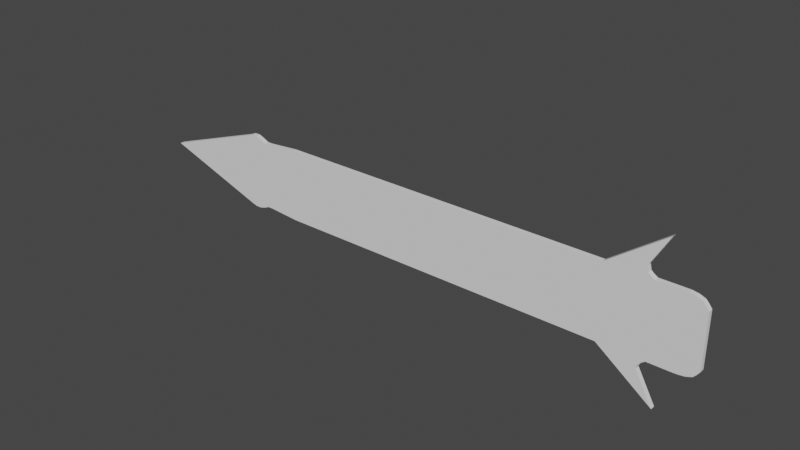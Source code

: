 # Source: mWskazowka.blend  (saved by Blender 2.90.8; exported with 4.5.12 LTS)
import bpy
from mathutils import Matrix  # noqa: F401  (used for matrix-valued properties, if any)

bpy.ops.wm.read_factory_settings(use_empty=True)
scene = bpy.context.scene
scene.name = 'Scene'

# ---- collections
col_collection = bpy.data.collections.new('Collection'); scene.collection.children.link(col_collection)

# ---- world
world_world = bpy.data.worlds.new('World'); scene.world = world_world
world_world.use_nodes = True; world_world.node_tree.nodes.clear()
_N = world_world.node_tree.nodes; _L = world_world.node_tree.links
n0 = _N.new('ShaderNodeOutputWorld'); n0.name = 'World Output'; n0.location = (300, 300)
n1 = _N.new('ShaderNodeBackground'); n1.name = 'Background'; n1.location = (10, 300)
n1.inputs[0].default_value = (0.05088, 0.05088, 0.05088, 1.0)
_L.new(n1.outputs[0], n0.inputs[0])
n0.is_active_output = True
world_world.color = (0.05088, 0.05088, 0.05088)
world_world.use_sun_shadow = False
world_world.sun_shadow_jitter_overblur = 0.0

# ---- meshes
me_cube_001 = bpy.data.meshes.new('Cube.001')
me_cube_001.from_pydata([(-1.522, -1.0, -1.0), (-1.522, -1.0, 1.0), (-1.522, 1.0, -1.0), (-1.522, 1.0, 1.0), (0.5411, -1.0, -0.7247), (0.5411, -1.0, 0.7238), (0.5411, 1.0, -0.7247), (0.5411, 1.0, 0.7238), (-1.499, 1.0, -1.042), (-1.499, 1.0, 1.062), (-1.499, -1.0, -1.042), (-1.499, -1.0, 1.062), (-0.07619, 1.0, 1.0), (-0.07619, -1.0, -1.0), (-0.07619, 1.0, -1.0), (-0.07619, -1.0, 1.0), (0.1565, 1.0, 1.0), (0.1565, -1.0, -1.0), (0.1565, 1.0, -1.0), (0.1565, -1.0, 1.0), (0.3488, 1.0, 1.0), (0.3488, -1.0, -1.0), (0.3488, 1.0, -1.0), (0.3488, -1.0, 1.0), (0.3173, 1.0, -1.266), (0.3178, -1.0, 1.276), (0.3178, 1.0, 1.276), (0.3173, -1.0, -1.266), (0.3351, 1.0, 1.056), (0.3351, -1.0, -1.065), (0.3351, 1.0, -1.065), (0.3351, -1.0, 1.056), (0.323, 1.0, -1.151), (0.3233, -1.0, 1.121), (0.3233, 1.0, 1.121), (0.323, -1.0, -1.151), (0.3903, 1.0, -2.115), (0.3916, -1.0, 2.106), (0.3916, 1.0, 2.106), (0.3903, -1.0, -2.115), (0.1565, 1.0, -1.0), (0.3173, 1.0, -1.266), (-1.971, -1.0, 0.0), (-1.971, 1.0, 0.0), (-1.499, -1.0, 0.0), (-1.499, 1.0, 0.0), (-0.07619, -1.0, 0.0), (-0.07619, 1.0, 0.0), (0.1565, -1.0, 0.0), (0.1565, 1.0, 0.0), (0.2369, 1.0, -1.133), (-1.076, 1.0, -1.0), (-1.076, -1.0, 1.0), (-1.076, 1.0, 1.0), (-1.076, -1.0, -1.0), (-1.076, 1.0, 0.0), (-1.076, -1.0, 0.0), (-1.268, 1.0, -1.0), (-1.268, -1.0, 1.0), (-1.268, -1.0, 0.0), (-1.268, 1.0, 1.0), (-1.268, -1.0, -1.0), (-1.268, 1.0, 0.0), (-1.403, 1.0, -0.9323), (-1.403, -1.0, 0.9271), (-1.403, -1.0, 0.0), (-1.403, 1.0, 0.9271), (-1.403, -1.0, -0.9323), (-1.403, 1.0, 0.0), (-1.451, 1.0, -1.0), (-1.451, -1.0, 1.0), (-1.451, -1.0, 0.0), (-1.451, 1.0, 1.0), (-1.451, -1.0, -1.0), (-1.451, 1.0, 0.0), (-1.475, 1.0, -1.042), (-1.475, -1.0, 1.062), (-1.475, -1.0, 0.0), (-1.475, 1.0, 1.062), (-1.475, -1.0, -1.042), (-1.475, 1.0, 0.0), (-1.427, 1.0, 0.9271), (-1.427, -1.0, -0.9323), (-1.427, 1.0, 0.0), (-1.427, 1.0, -0.9323), (-1.427, -1.0, 0.9271), (-1.427, -1.0, 0.0), (0.445, 1.0, 1.0), (0.445, -1.0, -1.0), (0.445, 1.0, -1.0), (0.445, -1.0, 1.0), (0.4931, 1.0, 0.971), (0.4931, -1.0, -0.972), (0.4931, 1.0, -0.972), (0.4931, -1.0, 0.971), (0.5411, 1.0, 0.0), (0.5411, -1.0, 0.0), (0.3488, -1.0, 0.0), (0.3488, 1.0, 0.0), (0.3175, 1.0, 0.005164), (0.3175, -1.0, 0.005164), (0.3351, -1.0, -0.004338), (0.3351, 1.0, -0.004338), (0.3232, 1.0, -0.01494), (0.3232, -1.0, -0.01494), (0.1565, 1.0, -1.0), (0.2369, 1.0, -0.1328), (0.1967, 1.0, -0.5664), (0.445, -1.0, 0.0), (0.445, 1.0, 0.0), (0.4931, -1.0, 0.0), (0.4931, 1.0, 0.0), (0.5171, 1.0, 0.9103), (0.5171, -1.0, -0.9156), (0.5171, 1.0, -0.9156), (0.5171, -1.0, 0.9103), (0.5171, -1.0, 0.0), (0.5171, 1.0, 0.0), (0.5291, 1.0, 0.8279), (0.5291, -1.0, -0.8332), (0.5291, 1.0, 0.0), (0.5291, 1.0, -0.8332), (0.5291, -1.0, 0.8279), (0.5291, -1.0, 0.0), (0.469, 1.0, -0.9931), (0.469, -1.0, 0.9974), (0.469, 1.0, 0.9974), (0.469, -1.0, -0.9931), (0.469, 1.0, 0.0), (0.469, -1.0, 0.0)], [], [(42, 1, 3, 43), (120, 118, 7, 95), (95, 7, 5, 96), (44, 11, 1, 42), (121, 6, 4, 119), (9, 3, 1, 11), (78, 9, 11, 76), (2, 8, 10, 0), (77, 76, 11, 44), (43, 3, 9, 45), (48, 19, 15, 46), (16, 12, 15, 19), (51, 14, 13, 54), (55, 53, 12, 47), (38, 16, 19, 37), (14, 18, 17, 13), (47, 12, 16, 49), (108, 90, 23, 97), (87, 20, 23, 90), (30, 22, 21, 29), (102, 28, 20, 98), (36, 24, 27, 39), (104, 33, 25, 100), (34, 26, 25, 33), (20, 28, 31, 23), (97, 23, 31, 101), (103, 34, 28, 102), (32, 30, 29, 35), (24, 32, 35, 27), (99, 26, 34, 103), (28, 34, 33, 31), (101, 31, 33, 104), (18, 36, 39, 17), (26, 38, 37, 25), (17, 25, 19, 48), (39, 27, 17), (25, 17, 27, 100), (37, 19, 25), (38, 26, 16), (99, 106, 16, 26), (107, 49, 16, 106), (36, 18, 105, 40, 50, 41, 24), (105, 18, 49, 107), (14, 47, 49, 18), (51, 55, 47, 14), (17, 48, 46, 13), (2, 43, 45, 8), (79, 77, 44, 10), (10, 44, 42, 0), (0, 42, 43, 2), (13, 46, 56, 54), (57, 62, 55, 51), (62, 60, 53, 55), (57, 51, 54, 61), (46, 15, 52, 56), (12, 53, 52, 15), (63, 57, 61, 67), (68, 66, 60, 62), (63, 68, 62, 57), (54, 56, 59, 61), (56, 52, 58, 59), (53, 60, 58, 52), (84, 83, 68, 63), (83, 81, 66, 68), (84, 63, 67, 82), (61, 59, 65, 67), (59, 58, 64, 65), (60, 66, 64, 58), (75, 69, 73, 79), (80, 78, 72, 74), (75, 80, 74, 69), (82, 86, 71, 73), (86, 85, 70, 71), (81, 72, 70, 85), (8, 45, 80, 75), (45, 9, 78, 80), (8, 75, 79, 10), (73, 71, 77, 79), (71, 70, 76, 77), (72, 78, 76, 70), (66, 81, 85, 64), (65, 64, 85, 86), (67, 65, 86, 82), (69, 84, 82, 73), (74, 72, 81, 83), (69, 74, 83, 84), (126, 87, 90, 125), (129, 125, 90, 108), (22, 89, 88, 21), (98, 20, 87, 109), (116, 115, 94, 110), (112, 91, 94, 115), (124, 93, 92, 127), (128, 126, 91, 111), (124, 128, 111, 93), (113, 116, 110, 92), (22, 98, 109, 89), (127, 129, 108, 88), (40, 105, 107, 50), (50, 107, 106, 41), (24, 41, 106, 99), (29, 101, 104, 35), (24, 99, 103, 32), (32, 103, 102, 30), (21, 97, 101, 29), (35, 104, 100, 27), (30, 102, 98, 22), (88, 108, 97, 21), (6, 95, 96, 4), (121, 120, 95, 6), (93, 111, 117, 114), (119, 123, 116, 113), (118, 112, 115, 122), (123, 122, 115, 116), (93, 114, 113, 92), (111, 91, 112, 117), (96, 5, 122, 123), (7, 118, 122, 5), (4, 96, 123, 119), (114, 117, 120, 121), (114, 121, 119, 113), (117, 112, 118, 120), (92, 110, 129, 127), (89, 109, 128, 124), (109, 87, 126, 128), (89, 124, 127, 88), (110, 94, 125, 129), (91, 126, 125, 94)])
_uv = me_cube_001.uv_layers.new(name='UVMap')
_uv.uv.foreach_set('vector', [0.5, 0.0, 0.625, 0.0, 0.625, 0.25, 0.5, 0.25, 0.5, 0.499, 0.6255, 0.4995, 0.625, 0.5, 0.5, 0.5, 0.5, 0.5, 0.625, 0.5, 0.625, 0.75, 0.5, 0.75, 0.5, 0.875, 0.625, 0.875, 0.625, 1.0, 0.5, 1.0, 0.3745, 0.4995, 0.375, 0.5, 0.375, 0.75, 0.3745, 0.7505, 0.75, 0.5, 0.875, 0.5, 0.875, 0.75, 0.75, 0.75, 0.748, 0.5, 0.75, 0.5, 0.75, 0.75, 0.748, 0.75, 0.125, 0.5, 0.25, 0.5, 0.25, 0.75, 0.125, 0.75, 0.5, 0.873, 0.625, 0.873, 0.625, 0.875, 0.5, 0.875, 0.5, 0.25, 0.625, 0.25, 0.625, 0.375, 0.5, 0.375, 0.5, 0.7813, 0.625, 0.7812, 0.625, 0.8125, 0.5, 0.8125, 0.6562, 0.5, 0.6875, 0.5, 0.6875, 0.75, 0.6562, 0.75, 0.2812, 0.5, 0.3125, 0.5, 0.3125, 0.75, 0.2812, 0.75, 0.5, 0.4062, 0.625, 0.4062, 0.625, 0.4375, 0.5, 0.4375, 0.6523, 0.5, 0.6562, 0.5, 0.6562, 0.75, 0.6523, 0.75, 0.3125, 0.5, 0.3438, 0.5, 0.3438, 0.75, 0.3125, 0.75, 0.5, 0.4375, 0.625, 0.4375, 0.625, 0.4688, 0.5, 0.4688, 0.5, 0.7578, 0.625, 0.7578, 0.625, 0.7656, 0.5, 0.7656, 0.6328, 0.5, 0.6406, 0.5, 0.6406, 0.75, 0.6328, 0.75, 0.3555, 0.5, 0.3594, 0.5, 0.3594, 0.75, 0.3555, 0.75, 0.5, 0.4805, 0.625, 0.4805, 0.625, 0.4844, 0.5, 0.4844, 0.3477, 0.5, 0.3516, 0.5, 0.3516, 0.75, 0.3477, 0.75, 0.5, 0.7715, 0.625, 0.7715, 0.625, 0.7734, 0.5, 0.7734, 0.6465, 0.5, 0.6484, 0.5, 0.6484, 0.75, 0.6465, 0.75, 0.6406, 0.5, 0.6445, 0.5, 0.6445, 0.75, 0.6406, 0.75, 0.5, 0.7656, 0.625, 0.7656, 0.625, 0.7695, 0.5, 0.7695, 0.5, 0.4785, 0.625, 0.4785, 0.625, 0.4805, 0.5, 0.4805, 0.3535, 0.5, 0.3555, 0.5, 0.3555, 0.75, 0.3535, 0.75, 0.3516, 0.5, 0.3535, 0.5, 0.3535, 0.75, 0.3516, 0.75, 0.5, 0.4766, 0.625, 0.4766, 0.625, 0.4785, 0.5, 0.4785, 0.6445, 0.5, 0.6465, 0.5, 0.6465, 0.75, 0.6445, 0.75, 0.5, 0.7695, 0.625, 0.7695, 0.625, 0.7715, 0.5, 0.7715, 0.3438, 0.5, 0.3477, 0.5, 0.3477, 0.75, 0.3438, 0.75, 0.6484, 0.5, 0.6523, 0.5, 0.6523, 0.75, 0.6484, 0.75, 0.375, 0.7812, 0.0, 0.0, 0.625, 0.7812, 0.5, 0.7813, 0.3477, 0.75, 0.3516, 0.75, 0.3438, 0.75, 0.0, 0.0, 0.375, 0.7812, 0.3516, 0.75, 0.1758, 0.375, 0.6523, 0.75, 0.625, 0.7812, 0.6484, 0.75, 0.6523, 0.5, 0.6484, 0.5, 0.6562, 0.5, 0.5117, 0.4883, 0.3281, 0.25, 0.6562, 0.5, 0.6484, 0.5, 0.25, 0.2344, 0.5, 0.4688, 0.625, 0.4688, 0.3125, 0.2344, 0.3477, 0.5, 0.375, 0.4688, 0.04909, 0.06136, 0.0, 0.0, 0.0, 0.0, 0.0, 0.0, 0.3516, 0.5, 0.04909, 0.06136, 0.375, 0.4688, 0.5, 0.4688, 0.25, 0.2344, 0.375, 0.4375, 0.5, 0.4375, 0.5, 0.4688, 0.375, 0.4688, 0.375, 0.4062, 0.5, 0.4062, 0.5, 0.4375, 0.375, 0.4375, 0.375, 0.7812, 0.5, 0.7813, 0.5, 0.8125, 0.375, 0.8125, 0.375, 0.25, 0.5, 0.25, 0.5, 0.375, 0.375, 0.375, 0.375, 0.873, 0.5, 0.873, 0.5, 0.875, 0.375, 0.875, 0.375, 0.875, 0.5, 0.875, 0.5, 1.0, 0.375, 1.0, 0.375, 0.0, 0.5, 0.0, 0.5, 0.25, 0.375, 0.25, 0.375, 0.8125, 0.5, 0.8125, 0.5, 0.8438, 0.375, 0.8438, 0.375, 0.3906, 0.5, 0.3906, 0.5, 0.4062, 0.375, 0.4062, 0.5, 0.3906, 0.625, 0.3906, 0.625, 0.4062, 0.5, 0.4062, 0.2656, 0.5, 0.2812, 0.5, 0.2812, 0.75, 0.2656, 0.75, 0.5, 0.8125, 0.625, 0.8125, 0.625, 0.8438, 0.5, 0.8438, 0.6875, 0.5, 0.7188, 0.5, 0.7188, 0.75, 0.6875, 0.75, 0.2578, 0.5, 0.2656, 0.5, 0.2656, 0.75, 0.2578, 0.75, 0.5, 0.3828, 0.625, 0.3828, 0.625, 0.3906, 0.5, 0.3906, 0.375, 0.3828, 0.5, 0.3828, 0.5, 0.3906, 0.375, 0.3906, 0.375, 0.8438, 0.5, 0.8438, 0.5, 0.8594, 0.375, 0.8594, 0.5, 0.8438, 0.625, 0.8438, 0.625, 0.8594, 0.5, 0.8594, 0.7188, 0.5, 0.7344, 0.5, 0.7344, 0.75, 0.7188, 0.75, 0.375, 0.3809, 0.5, 0.3809, 0.5, 0.3828, 0.375, 0.3828, 0.5, 0.3809, 0.625, 0.3809, 0.625, 0.3828, 0.5, 0.3828, 0.2559, 0.5, 0.2578, 0.5, 0.2578, 0.75, 0.2559, 0.75, 0.375, 0.8594, 0.5, 0.8594, 0.5, 0.8672, 0.375, 0.8672, 0.5, 0.8594, 0.625, 0.8594, 0.625, 0.8672, 0.5, 0.8672, 0.7344, 0.5, 0.7422, 0.5, 0.7422, 0.75, 0.7344, 0.75, 0.252, 0.5, 0.2539, 0.5, 0.2539, 0.75, 0.252, 0.75, 0.5, 0.377, 0.625, 0.377, 0.625, 0.3789, 0.5, 0.3789, 0.375, 0.377, 0.5, 0.377, 0.5, 0.3789, 0.375, 0.3789, 0.375, 0.8691, 0.5, 0.8691, 0.5, 0.8711, 0.375, 0.8711, 0.5, 0.8691, 0.625, 0.8691, 0.625, 0.8711, 0.5, 0.8711, 0.7441, 0.5, 0.7461, 0.5, 0.7461, 0.75, 0.7441, 0.75, 0.375, 0.375, 0.5, 0.375, 0.5, 0.377, 0.375, 0.377, 0.5, 0.375, 0.625, 0.375, 0.625, 0.377, 0.5, 0.377, 0.25, 0.5, 0.252, 0.5, 0.252, 0.75, 0.25, 0.75, 0.375, 0.8711, 0.5, 0.8711, 0.5, 0.873, 0.375, 0.873, 0.5, 0.8711, 0.625, 0.8711, 0.625, 0.873, 0.5, 0.873, 0.7461, 0.5, 0.748, 0.5, 0.748, 0.75, 0.7461, 0.75, 0.7422, 0.5, 0.7441, 0.5, 0.7441, 0.75, 0.7422, 0.75, 0.5, 0.8672, 0.625, 0.8672, 0.625, 0.8691, 0.5, 0.8691, 0.375, 0.8672, 0.5, 0.8672, 0.5, 0.8691, 0.375, 0.8691, 0.2539, 0.5, 0.2559, 0.5, 0.2559, 0.75, 0.2539, 0.75, 0.5, 0.3789, 0.625, 0.3789, 0.625, 0.3809, 0.5, 0.3809, 0.375, 0.3789, 0.5, 0.3789, 0.5, 0.3809, 0.375, 0.3809, 0.6309, 0.5, 0.6328, 0.5, 0.6328, 0.75, 0.6309, 0.75, 0.5, 0.7559, 0.625, 0.7559, 0.625, 0.7578, 0.5, 0.7578, 0.3594, 0.5, 0.3672, 0.5, 0.3672, 0.75, 0.3594, 0.75, 0.5, 0.4844, 0.625, 0.4844, 0.625, 0.4922, 0.5, 0.4922, 0.5, 0.752, 0.626, 0.751, 0.625, 0.7539, 0.5, 0.7539, 0.626, 0.499, 0.6289, 0.5, 0.6289, 0.75, 0.626, 0.751, 0.3691, 0.5, 0.3711, 0.5, 0.3711, 0.75, 0.3691, 0.75, 0.5, 0.4941, 0.625, 0.4941, 0.625, 0.4961, 0.5, 0.4961, 0.375, 0.4941, 0.5, 0.4941, 0.5, 0.4961, 0.375, 0.4961, 0.374, 0.751, 0.5, 0.752, 0.5, 0.7539, 0.375, 0.7539, 0.375, 0.4844, 0.5, 0.4844, 0.5, 0.4922, 0.375, 0.4922, 0.375, 0.7559, 0.5, 0.7559, 0.5, 0.7578, 0.375, 0.7578, 0.0, 0.0, 0.04909, 0.06136, 0.25, 0.2344, 0.0, 0.0, 0.0, 0.0, 0.25, 0.2344, 0.3125, 0.2344, 0.0, 0.0, 0.375, 0.4766, 0.0, 0.0, 0.3281, 0.25, 0.5117, 0.4883, 0.375, 0.7695, 0.5, 0.7695, 0.5, 0.7715, 0.375, 0.7715, 0.375, 0.4766, 0.5, 0.4766, 0.5, 0.4785, 0.375, 0.4785, 0.375, 0.4785, 0.5, 0.4785, 0.5, 0.4805, 0.375, 0.4805, 0.375, 0.7656, 0.5, 0.7656, 0.5, 0.7695, 0.375, 0.7695, 0.375, 0.7715, 0.5, 0.7715, 0.5, 0.7734, 0.375, 0.7734, 0.375, 0.4805, 0.5, 0.4805, 0.5, 0.4844, 0.375, 0.4844, 0.375, 0.7578, 0.5, 0.7578, 0.5, 0.7656, 0.375, 0.7656, 0.375, 0.5, 0.5, 0.5, 0.5, 0.75, 0.375, 0.75, 0.3745, 0.4995, 0.5, 0.499, 0.5, 0.5, 0.375, 0.5, 0.375, 0.4961, 0.5, 0.4961, 0.5, 0.498, 0.374, 0.499, 0.3745, 0.7505, 0.5, 0.751, 0.5, 0.752, 0.374, 0.751, 0.6255, 0.4995, 0.626, 0.499, 0.626, 0.751, 0.6255, 0.7505, 0.5, 0.751, 0.6255, 0.7505, 0.626, 0.751, 0.5, 0.752, 0.3711, 0.5, 0.374, 0.499, 0.374, 0.751, 0.3711, 0.75, 0.5, 0.4961, 0.625, 0.4961, 0.626, 0.499, 0.5, 0.498, 0.5, 0.75, 0.625, 0.75, 0.6255, 0.7505, 0.5, 0.751, 0.625, 0.5, 0.6255, 0.4995, 0.6255, 0.7505, 0.625, 0.75, 0.375, 0.75, 0.5, 0.75, 0.5, 0.751, 0.3745, 0.7505, 0.374, 0.499, 0.5, 0.498, 0.5, 0.499, 0.3745, 0.4995, 0.374, 0.499, 0.3745, 0.4995, 0.3745, 0.7505, 0.374, 0.751, 0.5, 0.498, 0.626, 0.499, 0.6255, 0.4995, 0.5, 0.499, 0.375, 0.7539, 0.5, 0.7539, 0.5, 0.7559, 0.375, 0.7559, 0.375, 0.4922, 0.5, 0.4922, 0.5, 0.4941, 0.375, 0.4941, 0.5, 0.4922, 0.625, 0.4922, 0.625, 0.4941, 0.5, 0.4941, 0.3672, 0.5, 0.3691, 0.5, 0.3691, 0.75, 0.3672, 0.75, 0.5, 0.7539, 0.625, 0.7539, 0.625, 0.7559, 0.5, 0.7559, 0.6289, 0.5, 0.6309, 0.5, 0.6309, 0.75, 0.6289, 0.75])
me_cube_001.use_remesh_fix_poles = True
me_cube_001.use_remesh_preserve_attributes = False
me_cube_001.use_mirror_vertex_groups = False
me_cube_001.update()

# ---- objects
ob_mwskazowka = bpy.data.objects.new('mWskazowka', me_cube_001)

# ---- transforms, parenting, visibility, modifiers, constraints
ob_mwskazowka.location = (1.192e-07, 0.0, 0.0)
ob_mwskazowka.scale = (0.8382, 0.008381, 0.1303)
ob_mwskazowka.lineart.crease_threshold = 0.0

# ---- collection membership
col_collection.objects.link(ob_mwskazowka)

# ---- scene / render settings (as saved in the file)
scene.frame_start = 1; scene.frame_end = 250; scene.frame_set(1)
scene.render.engine = 'BLENDER_EEVEE_NEXT'
scene.cycles.use_denoising = False
scene.cycles.samples = 128
scene.cycles.sampling_pattern = 'TABULATED_SOBOL'
scene.cycles.use_adaptive_sampling = False
scene.cycles.use_light_tree = False
scene.view_settings.view_transform = 'Filmic'
bpy.context.view_layer.update()

# ---- added for rendering (the .blend has no active camera and no usable light): camera, sun
cam_auto = bpy.data.cameras.new('AutoCamera')
cam_auto.lens = 50.0
cam_auto.sensor_width = 36.0
cam_auto.clip_end = 1000.0
ob_auto_camera = bpy.data.objects.new('AutoCamera', cam_auto)
scene.collection.objects.link(ob_auto_camera)
ob_auto_camera.location = (1.41439, -2.4163, 1.61028)
ob_auto_camera.rotation_euler = (1.09748, -7.21219e-08, 0.694738)
scene.camera = ob_auto_camera
light_auto_sun = bpy.data.lights.new('AutoSun', 'SUN')
light_auto_sun.energy = 3.0
light_auto_sun.angle = 0.0523599
ob_auto_sun = bpy.data.objects.new('AutoSun', light_auto_sun)
scene.collection.objects.link(ob_auto_sun)
ob_auto_sun.rotation_euler = (0.872665, 0.174533, 0.523599)
bpy.context.view_layer.update()
